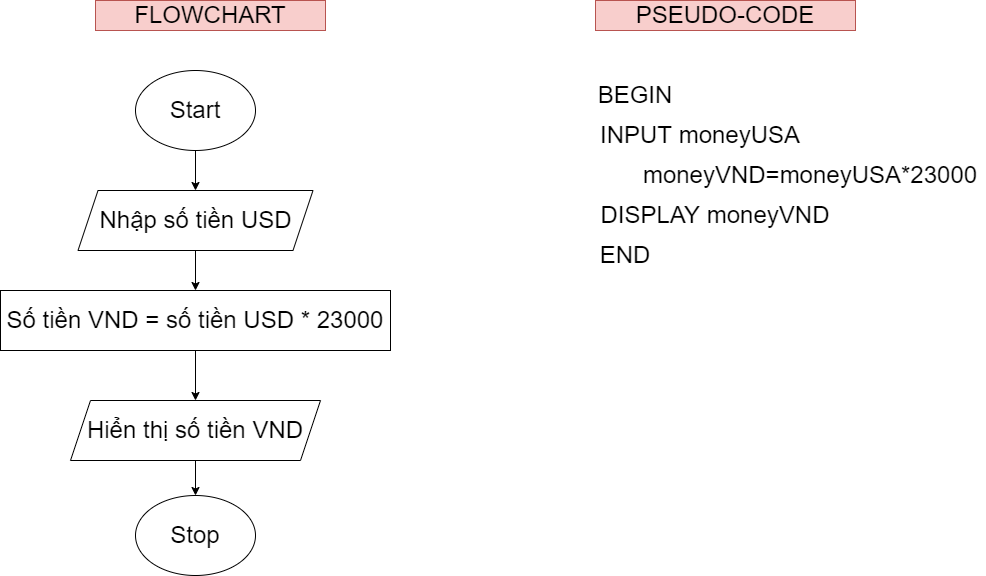

The diagram above was exported from draw.io. Its source (the exported page's mxGraphModel, read from the mxfile embedded in the PNG):
<mxGraphModel dx="782" dy="403" grid="1" gridSize="10" guides="1" tooltips="1" connect="1" arrows="1" fold="1" page="1" pageScale="1" pageWidth="827" pageHeight="1169" math="0" shadow="0">
  <root>
    <mxCell id="0" />
    <mxCell id="1" parent="0" />
    <mxCell id="HkTU6pQe9bTDyAF-CsgQ-1" value="&lt;font style=&quot;font-size: 24px;&quot;&gt;Start&lt;/font&gt;" style="ellipse;whiteSpace=wrap;html=1;" parent="1" vertex="1">
      <mxGeometry x="140" y="80" width="120" height="80" as="geometry" />
    </mxCell>
    <mxCell id="HkTU6pQe9bTDyAF-CsgQ-2" value="Nhập số tiền USD" style="shape=parallelogram;perimeter=parallelogramPerimeter;whiteSpace=wrap;html=1;fixedSize=1;fontSize=24;" parent="1" vertex="1">
      <mxGeometry x="82.5" y="200" width="235" height="60" as="geometry" />
    </mxCell>
    <mxCell id="HkTU6pQe9bTDyAF-CsgQ-3" value="Số tiền VND = số tiền USD * 23000" style="rounded=0;whiteSpace=wrap;html=1;fontSize=24;" parent="1" vertex="1">
      <mxGeometry x="5" y="300" width="390" height="60" as="geometry" />
    </mxCell>
    <mxCell id="HkTU6pQe9bTDyAF-CsgQ-4" value="Hiển thị số tiền VND" style="shape=parallelogram;perimeter=parallelogramPerimeter;whiteSpace=wrap;html=1;fixedSize=1;fontSize=24;" parent="1" vertex="1">
      <mxGeometry x="75" y="410" width="250" height="60" as="geometry" />
    </mxCell>
    <mxCell id="HkTU6pQe9bTDyAF-CsgQ-5" value="Stop" style="ellipse;whiteSpace=wrap;html=1;fontSize=24;" parent="1" vertex="1">
      <mxGeometry x="140" y="505" width="120" height="80" as="geometry" />
    </mxCell>
    <mxCell id="HkTU6pQe9bTDyAF-CsgQ-6" value="" style="endArrow=classic;html=1;rounded=0;fontSize=24;exitX=0.5;exitY=1;exitDx=0;exitDy=0;entryX=0.5;entryY=0;entryDx=0;entryDy=0;" parent="1" source="HkTU6pQe9bTDyAF-CsgQ-1" target="HkTU6pQe9bTDyAF-CsgQ-2" edge="1">
      <mxGeometry width="50" height="50" relative="1" as="geometry">
        <mxPoint x="240" y="270" as="sourcePoint" />
        <mxPoint x="290" y="220" as="targetPoint" />
      </mxGeometry>
    </mxCell>
    <mxCell id="HkTU6pQe9bTDyAF-CsgQ-7" value="" style="endArrow=classic;html=1;rounded=0;fontSize=24;exitX=0.5;exitY=1;exitDx=0;exitDy=0;entryX=0.5;entryY=0;entryDx=0;entryDy=0;" parent="1" source="HkTU6pQe9bTDyAF-CsgQ-2" target="HkTU6pQe9bTDyAF-CsgQ-3" edge="1">
      <mxGeometry width="50" height="50" relative="1" as="geometry">
        <mxPoint x="240" y="270" as="sourcePoint" />
        <mxPoint x="290" y="220" as="targetPoint" />
      </mxGeometry>
    </mxCell>
    <mxCell id="HkTU6pQe9bTDyAF-CsgQ-8" value="" style="endArrow=classic;html=1;rounded=0;fontSize=24;exitX=0.5;exitY=1;exitDx=0;exitDy=0;entryX=0.5;entryY=0;entryDx=0;entryDy=0;" parent="1" source="HkTU6pQe9bTDyAF-CsgQ-3" target="HkTU6pQe9bTDyAF-CsgQ-4" edge="1">
      <mxGeometry width="50" height="50" relative="1" as="geometry">
        <mxPoint x="240" y="270" as="sourcePoint" />
        <mxPoint x="290" y="220" as="targetPoint" />
      </mxGeometry>
    </mxCell>
    <mxCell id="HkTU6pQe9bTDyAF-CsgQ-9" value="" style="endArrow=classic;html=1;rounded=0;fontSize=24;exitX=0.5;exitY=1;exitDx=0;exitDy=0;entryX=0.5;entryY=0;entryDx=0;entryDy=0;" parent="1" source="HkTU6pQe9bTDyAF-CsgQ-4" target="HkTU6pQe9bTDyAF-CsgQ-5" edge="1">
      <mxGeometry width="50" height="50" relative="1" as="geometry">
        <mxPoint x="240" y="470" as="sourcePoint" />
        <mxPoint x="290" y="420" as="targetPoint" />
      </mxGeometry>
    </mxCell>
    <mxCell id="HkTU6pQe9bTDyAF-CsgQ-10" value="BEGIN" style="text;html=1;strokeColor=none;fillColor=none;align=center;verticalAlign=middle;whiteSpace=wrap;rounded=0;fontSize=24;" parent="1" vertex="1">
      <mxGeometry x="610" y="90" width="60" height="30" as="geometry" />
    </mxCell>
    <mxCell id="HkTU6pQe9bTDyAF-CsgQ-12" value="INPUT moneyUSA" style="text;html=1;strokeColor=none;fillColor=none;align=center;verticalAlign=middle;whiteSpace=wrap;rounded=0;fontSize=24;" parent="1" vertex="1">
      <mxGeometry x="570" y="130" width="270" height="30" as="geometry" />
    </mxCell>
    <mxCell id="HkTU6pQe9bTDyAF-CsgQ-13" value="DISPLAY moneyVND" style="text;html=1;strokeColor=none;fillColor=none;align=center;verticalAlign=middle;whiteSpace=wrap;rounded=0;fontSize=24;" parent="1" vertex="1">
      <mxGeometry x="600" y="210" width="240" height="30" as="geometry" />
    </mxCell>
    <mxCell id="HkTU6pQe9bTDyAF-CsgQ-14" value="moneyVND=moneyUSA*23000" style="text;html=1;strokeColor=none;fillColor=none;align=center;verticalAlign=middle;whiteSpace=wrap;rounded=0;fontSize=24;" parent="1" vertex="1">
      <mxGeometry x="640" y="170" width="350" height="30" as="geometry" />
    </mxCell>
    <mxCell id="HkTU6pQe9bTDyAF-CsgQ-15" value="END" style="text;html=1;strokeColor=none;fillColor=none;align=center;verticalAlign=middle;whiteSpace=wrap;rounded=0;fontSize=24;" parent="1" vertex="1">
      <mxGeometry x="600" y="250" width="60" height="30" as="geometry" />
    </mxCell>
    <mxCell id="HkTU6pQe9bTDyAF-CsgQ-17" value="FLOWCHART" style="text;html=1;strokeColor=#b85450;fillColor=#f8cecc;align=center;verticalAlign=middle;whiteSpace=wrap;rounded=0;fontSize=24;" parent="1" vertex="1">
      <mxGeometry x="100" y="10" width="230" height="30" as="geometry" />
    </mxCell>
    <mxCell id="HkTU6pQe9bTDyAF-CsgQ-18" value="PSEUDO-CODE" style="text;html=1;strokeColor=#b85450;fillColor=#f8cecc;align=center;verticalAlign=middle;whiteSpace=wrap;rounded=0;fontSize=24;" parent="1" vertex="1">
      <mxGeometry x="600" y="10" width="260" height="30" as="geometry" />
    </mxCell>
  </root>
</mxGraphModel>